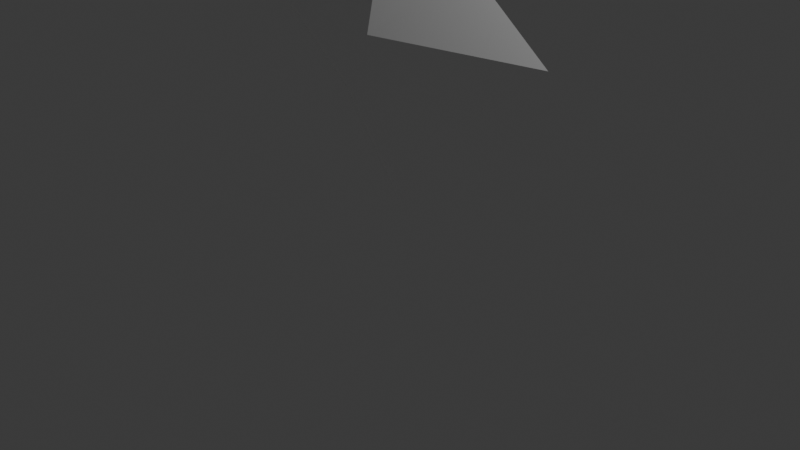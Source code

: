 # Source: star.blend  (saved by Blender 4.0.36; exported with 4.5.12 LTS)
import bpy
from mathutils import Matrix  # noqa: F401  (used for matrix-valued properties, if any)

bpy.ops.wm.read_factory_settings(use_empty=True)
scene = bpy.context.scene
scene.name = 'Scene'

# ---- collections
col_collection = bpy.data.collections.new('Collection'); scene.collection.children.link(col_collection)

# ---- materials (node trees are filled in below, after node groups)
mat_material = bpy.data.materials.new('Material')
mat_material.alpha_threshold = 0.0
mat_material.use_transparent_shadow = False
mat_material.roughness = 0.5
mat_material.line_color = (0.0, 0.0, 0.0, 1.0)

# ---- material node trees
mat_material.use_nodes = True; mat_material.node_tree.nodes.clear()
_N = mat_material.node_tree.nodes; _L = mat_material.node_tree.links
n0 = _N.new('ShaderNodeOutputMaterial'); n0.name = 'Material Output'; n0.location = (300, 300)
n1 = _N.new('ShaderNodeBsdfPrincipled'); n1.name = 'Principled BSDF'; n1.location = (10, 300)
n1.inputs[0].default_value = (1.0, 1.0, 1.0, 1.0)
n1.inputs[3].default_value = 1.45
_L.new(n1.outputs[0], n0.inputs[0])
n0.is_active_output = True

# ---- world
world_world = bpy.data.worlds.new('World'); scene.world = world_world
world_world.use_nodes = True; world_world.node_tree.nodes.clear()
_N = world_world.node_tree.nodes; _L = world_world.node_tree.links
n0 = _N.new('ShaderNodeOutputWorld'); n0.name = 'World Output'; n0.location = (300, 300)
n1 = _N.new('ShaderNodeBackground'); n1.name = 'Background'; n1.location = (10, 300)
n1.inputs[0].default_value = (0.05088, 0.05088, 0.05088, 1.0)
_L.new(n1.outputs[0], n0.inputs[0])
n0.is_active_output = True
world_world.color = (0.05088, 0.05088, 0.05088)
world_world.use_sun_shadow = False
world_world.sun_shadow_jitter_overblur = 0.0

# ---- cameras
cam_camera = bpy.data.cameras.new('Camera')
cam_camera.clip_end = 100.0
cam_camera.ortho_scale = 7.314

# ---- lights
light_light = bpy.data.lights.new('Light', 'POINT')
light_light.transmission_factor = 0.0
light_light.use_soft_falloff = False
light_light.energy = 1000.0
light_light.shadow_soft_size = 0.1
light_light.shadow_maximum_resolution = 0.006
light_light.use_absolute_resolution = True

# ---- meshes
me_plane = bpy.data.meshes.new('Plane')
me_plane.from_pydata([(-1.273, -1.273, 0.0), (1.273, -1.273, 0.0), (-1.273, 1.273, 0.0), (1.273, 1.273, 0.0), (1.112, 0.008298, 0.0), (-0.008298, -1.112, 0.0), (-1.112, -0.008298, 0.0), (0.008298, 1.112, 0.0), (0.0, 0.0, 0.4), (0.0, 0.0, -0.4)], [], [(6, 8, 0), (8, 5, 0), (8, 1, 5), (8, 4, 1), (8, 3, 4), (8, 7, 3), (8, 2, 7), (8, 6, 2), (0, 9, 6), (6, 9, 2), (2, 9, 7), (7, 9, 3), (3, 9, 4), (4, 9, 1), (1, 9, 5), (5, 9, 0)])
_uv = me_plane.uv_layers.new(name='UVMap')
_uv.uv.foreach_set('vector', [0.0, 0.5, 0.0, 0.0, 0.0, 0.0, 0.0, 0.0, 0.5, 0.0, 0.0, 0.0, 0.0, 0.0, 1.0, 0.0, 0.5, 0.0, 0.0, 0.0, 1.0, 0.5, 1.0, 0.0, 0.0, 0.0, 1.0, 1.0, 1.0, 0.5, 0.0, 0.0, 0.5, 1.0, 1.0, 1.0, 0.0, 0.0, 0.0, 1.0, 0.5, 1.0, 0.0, 0.0, 0.0, 0.5, 0.0, 1.0, 0.0, 0.0, 0.0, 0.0, 0.0, 0.5, 0.0, 0.5, 0.0, 0.0, 0.0, 1.0, 0.0, 1.0, 0.0, 0.0, 0.5, 1.0, 0.5, 1.0, 0.0, 0.0, 1.0, 1.0, 1.0, 1.0, 0.0, 0.0, 1.0, 0.5, 1.0, 0.5, 0.0, 0.0, 1.0, 0.0, 1.0, 0.0, 0.0, 0.0, 0.5, 0.0, 0.5, 0.0, 0.0, 0.0, 0.0, 0.0])
me_plane.materials.append(mat_material)
me_plane.update()

# ---- objects
ob_light = bpy.data.objects.new('Light', light_light)
ob_camera = bpy.data.objects.new('Camera', cam_camera)
ob_plane = bpy.data.objects.new('Plane', me_plane)

# ---- transforms, parenting, visibility, modifiers, constraints
ob_light.location = (4.076, 1.005, 5.904)
ob_light.rotation_euler = (0.6503, 0.05522, 1.866)
ob_light.lock_rotations_4d = False
ob_light.empty_display_type = 'ARROWS'
ob_light.color = (0.0, 0.0, 0.0, 0.0)
ob_light.lineart.crease_threshold = 0.0
ob_camera.location = (7.359, -6.926, 4.958)
ob_camera.rotation_euler = (1.109, 0.0, 0.8149)
ob_camera.lock_rotations_4d = False
ob_camera.empty_display_type = 'ARROWS'
ob_camera.color = (0.0, 0.0, 0.0, 0.0)
ob_camera.display_type = 'WIRE'
ob_camera.lineart.crease_threshold = 0.0
ob_plane.location = (0.0, 0.0, 2.0)
ob_plane.rotation_euler = (1.571, 0.7854, 0.0)

# ---- collection membership
col_collection.objects.link(ob_light)
col_collection.objects.link(ob_camera)
col_collection.objects.link(ob_plane)

# ---- scene / render settings (as saved in the file)
scene.camera = ob_camera
scene.frame_start = 1; scene.frame_end = 250; scene.frame_set(1)
scene.render.engine = 'BLENDER_EEVEE_NEXT'
scene.cycles.sampling_pattern = 'TABULATED_SOBOL'
bpy.context.view_layer.update()
